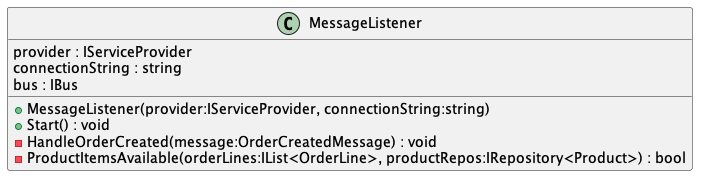

The diagram above was rendered by PlantUML. Its source (embedded in the PNG):
@startuml
class MessageListener {
    provider : IServiceProvider
    connectionString : string
    bus : IBus
    + MessageListener(provider:IServiceProvider, connectionString:string)
    + Start() : void
    - HandleOrderCreated(message:OrderCreatedMessage) : void
    - ProductItemsAvailable(orderLines:IList<OrderLine>, productRepos:IRepository<Product>) : bool
}
@enduml